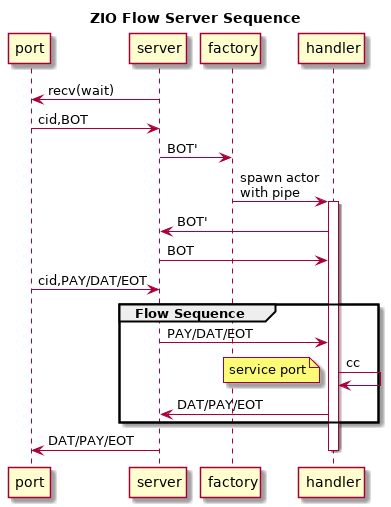

The diagram above was rendered by PlantUML. Its source (embedded in the PNG):
@startuml
title ZIO Flow Server Sequence
participant "port" as port
participant "server" as sc
participant "factory" as factory
participant "handler" as app

sc -> port : recv(wait)
port -> sc : cid,BOT
sc -> factory : BOT'
factory -> app : spawn actor\nwith pipe
activate app
        app -> sc : BOT'
        sc -> app : BOT

        port -> sc : cid,PAY/DAT/EOT
        group Flow Sequence
                sc -> app : PAY/DAT/EOT
                app -> app : cc
                note left
                        service port
                end note
                app -> sc : DAT/PAY/EOT
        end
        sc -> port : DAT/PAY/EOT
deactivate app
@enduml